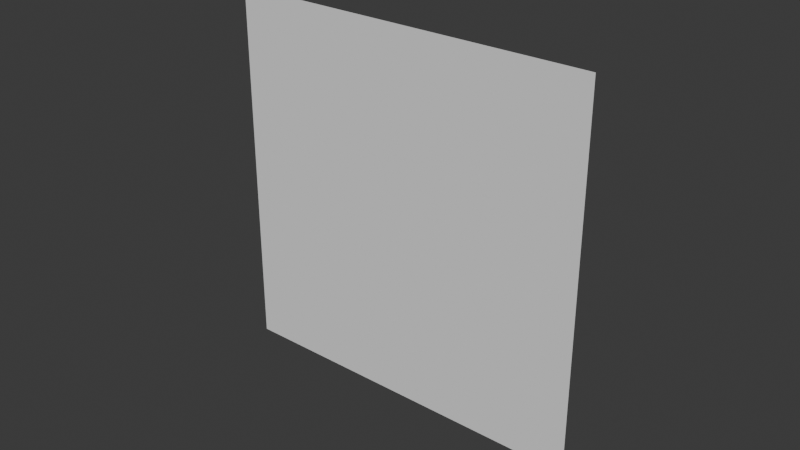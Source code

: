 # Source: GrassSingleQuad.blend  (saved by Blender 5.2.44; exported with 4.5.12 LTS)
import bpy
from mathutils import Matrix  # noqa: F401  (used for matrix-valued properties, if any)

bpy.ops.wm.read_factory_settings(use_empty=True)
scene = bpy.context.scene
scene.name = 'Scene'

# ---- collections
col_collection = bpy.data.collections.new('Collection'); scene.collection.children.link(col_collection)

# ---- world
world_world = bpy.data.worlds.new('World'); scene.world = world_world
world_world.use_nodes = True; world_world.node_tree.nodes.clear()
_N = world_world.node_tree.nodes; _L = world_world.node_tree.links
n0 = _N.new('ShaderNodeOutputWorld'); n0.name = 'World Output'; n0.location = (200, 100)
n1 = _N.new('ShaderNodeBackground'); n1.name = 'Background'; n1.location = (-200, 100)
n1.inputs[0].default_value = (0.05088, 0.05088, 0.05088, 1.0)
_L.new(n1.outputs[0], n0.inputs[0])
n0.is_active_output = True
world_world.color = (0.05088, 0.05088, 0.05088)
world_world.sun_shadow_jitter_overblur = 0.0

# ---- meshes
me_plane_007 = bpy.data.meshes.new('Plane.007')
me_plane_007.from_pydata([(-0.5, -1.0, 0.866), (0.5, -1.0, -0.866), (-0.5, 1.0, 0.866), (0.5, 1.0, -0.866)], [], [(0, 1, 3, 2)])
_uv = me_plane_007.uv_layers.new(name='UVMap')
_uv.uv.foreach_set('vector', [0.0, 0.0, 1.0, 0.0, 1.0, 1.0, 0.0, 1.0])
me_plane_007.update()
me_plane_007.normals_split_custom_set([tuple(v) for v in zip(*[iter([2.396e-05, 1.0, -4.149e-05, 2.175e-08, 1.0, -2.186e-08, -2.399e-05, 1.0, 4.157e-05, 2.391e-05, 1.0, -4.139e-05])] * 3)])

# ---- objects
ob_grass = bpy.data.objects.new('Grass', me_plane_007)

# ---- transforms, parenting, visibility, modifiers, constraints
ob_grass.location = (-0.06143, 0.0, 1.0)
ob_grass.rotation_euler = (1.571, -0.0, 5.236)

# ---- collection membership
col_collection.objects.link(ob_grass)

# ---- scene / render settings (as saved in the file)
scene.frame_start = 1; scene.frame_end = 250; scene.frame_set(199)
scene.render.engine = 'BLENDER_EEVEE_NEXT'
scene.render.bake_bias = 0.0
scene.render.bake_samples = 0
scene.render.compositor_device = 'GPU'
scene.eevee.use_volume_custom_range = False
scene.eevee.fast_gi_thickness_near = 0.1
scene.eevee.fast_gi_thickness_far = 0.0
scene.eevee.ray_tracing_options.screen_trace_thickness = 0.1
bpy.context.view_layer.update()

# ---- added for rendering (the .blend has no active camera and no usable light): camera, sun
cam_auto = bpy.data.cameras.new('AutoCamera')
cam_auto.lens = 50.0
cam_auto.sensor_width = 36.0
cam_auto.clip_end = 1000.0
ob_auto_camera = bpy.data.objects.new('AutoCamera', cam_auto)
scene.collection.objects.link(ob_auto_camera)
ob_auto_camera.location = (3.00719, -3.68235, 3.4549)
ob_auto_camera.rotation_euler = (1.09748, -7.21219e-08, 0.694738)
scene.camera = ob_auto_camera
light_auto_sun = bpy.data.lights.new('AutoSun', 'SUN')
light_auto_sun.energy = 3.0
light_auto_sun.angle = 0.0523599
ob_auto_sun = bpy.data.objects.new('AutoSun', light_auto_sun)
scene.collection.objects.link(ob_auto_sun)
ob_auto_sun.rotation_euler = (0.872665, 0.174533, 0.523599)
bpy.context.view_layer.update()

